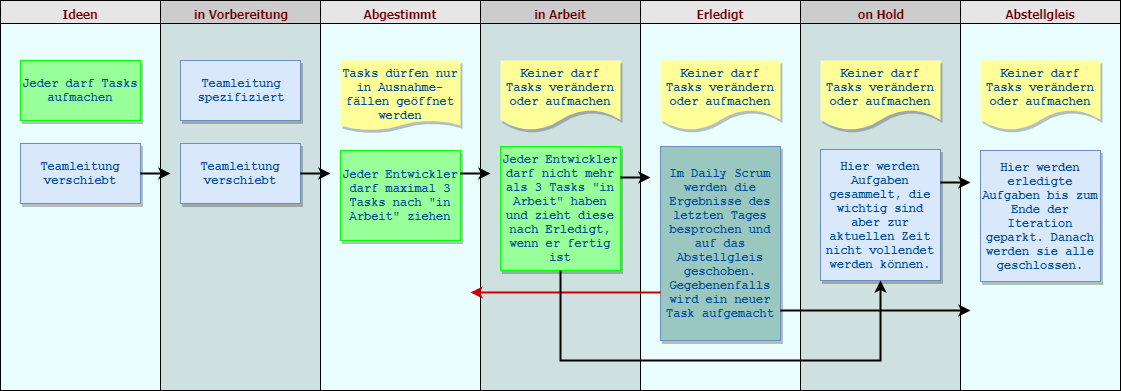

The diagram above was exported from draw.io. Its source (the exported page's mxGraphModel, read from the mxfile embedded in the PNG):
<mxGraphModel dx="1426" dy="730" grid="1" gridSize="10" guides="1" tooltips="1" connect="1" arrows="1" fold="1" page="0" pageScale="1" pageWidth="826" pageHeight="1169" background="#ffffff" math="0" shadow="0">
  <root>
    <mxCell id="0" style=";html=1;" />
    <mxCell id="1" style=";html=1;" parent="0" />
    <mxCell id="4" value="Erledigt" style="swimlane;whiteSpace=wrap;fillColor=#E6E6E6;swimlaneFillColor=#EBFEFF;fontColor=#660000;fontFamily=Tahoma;html=1;startSize=23;" parent="1" vertex="1">
      <mxGeometry x="660" y="20" width="160" height="390" as="geometry">
        <mxRectangle x="20" y="20" width="80" height="23" as="alternateBounds" />
      </mxGeometry>
    </mxCell>
    <mxCell id="63" value="&lt;span&gt;Keiner darf Tasks verändern oder aufmachen&lt;/span&gt;" style="shape=document;whiteSpace=wrap;verticalAlign=top;strokeColor=none;fillColor=#FFFF99;shadow=1;fontColor=#004C99;fontFamily=Courier New;fontStyle=1;html=1;" parent="4" vertex="1">
      <mxGeometry x="20" y="60" width="120" height="70" as="geometry" />
    </mxCell>
    <mxCell id="60" value="Im Daily Scrum werden die Ergebnisse des letzten Tages besprochen und auf das Abstellgleis geschoben. Gegebenenfalls wird ein neuer Task aufgemacht" style="whiteSpace=wrap;shadow=1;fontColor=#004C99;fontFamily=Courier New;fontStyle=1;html=1;plain-blue;gradientColor=none;fillColor=#9AC7BF;" parent="4" vertex="1">
      <mxGeometry x="20" y="146" width="120" height="194" as="geometry" />
    </mxCell>
    <mxCell id="7" value="in Arbeit" style="swimlane;whiteSpace=wrap;fillColor=#CCCCCC;swimlaneFillColor=#CFE0E0;fontColor=#660000;fontFamily=Tahoma;html=1;startSize=23;" parent="1" vertex="1">
      <mxGeometry x="500" y="20" width="160" height="390" as="geometry">
        <mxRectangle x="20" y="20" width="80" height="23" as="alternateBounds" />
      </mxGeometry>
    </mxCell>
    <mxCell id="68" value="&lt;span&gt;Keiner darf Tasks verändern oder aufmachen&lt;/span&gt;" style="shape=document;whiteSpace=wrap;verticalAlign=top;strokeColor=none;fillColor=#FFFF99;shadow=1;fontColor=#004C99;fontFamily=Courier New;fontStyle=1;html=1;" parent="7" vertex="1">
      <mxGeometry x="20" y="60" width="120" height="70" as="geometry" />
    </mxCell>
    <mxCell id="58" value="Jeder Entwickler darf nicht mehr als 3 Tasks &quot;in Arbeit&quot; haben und zieht diese nach Erledigt, wenn er fertig ist" style="whiteSpace=wrap;strokeColor=#00FF00;fillColor=#99FF99;shadow=1;fontColor=#004C99;fontFamily=Courier New;fontStyle=1;html=1;" parent="7" vertex="1">
      <mxGeometry x="20" y="146" width="120" height="124" as="geometry" />
    </mxCell>
    <mxCell id="5" value="in Vorbereitung" style="swimlane;whiteSpace=wrap;fillColor=#CCCCCC;swimlaneFillColor=#CFE0E0;fontColor=#660000;fontFamily=Tahoma;html=1;" parent="1" vertex="1">
      <mxGeometry x="180" y="20" width="160" height="390" as="geometry">
        <mxRectangle x="20" y="20" width="80" height="23" as="alternateBounds" />
      </mxGeometry>
    </mxCell>
    <mxCell id="75" value="Teamleitung&lt;br&gt;spezifiziert&lt;br&gt;" style="whiteSpace=wrap;shadow=1;fontColor=#004C99;fontFamily=Courier New;fontStyle=1;html=1;plain-blue;gradientColor=none;" vertex="1" parent="5">
      <mxGeometry x="20" y="60" width="120" height="60" as="geometry" />
    </mxCell>
    <mxCell id="76" value="Teamleitung&lt;br&gt;verschiebt&lt;br&gt;" style="whiteSpace=wrap;shadow=1;fontColor=#004C99;fontFamily=Courier New;fontStyle=1;html=1;plain-blue;gradientColor=none;" vertex="1" parent="5">
      <mxGeometry x="20" y="143" width="120" height="60" as="geometry" />
    </mxCell>
    <mxCell id="6" value="Abgestimmt" style="swimlane;whiteSpace=wrap;fillColor=#E6E6E6;swimlaneFillColor=#EBFEFF;fontColor=#660000;fontFamily=Tahoma;html=1;startSize=23;" parent="1" vertex="1">
      <mxGeometry x="340" y="20" width="160" height="390" as="geometry">
        <mxRectangle x="20" y="20" width="80" height="23" as="alternateBounds" />
      </mxGeometry>
    </mxCell>
    <mxCell id="13" value="&lt;span&gt;Tasks dürfen nur in Ausnahme- fällen geöffnet werden&lt;/span&gt;" style="shape=document;whiteSpace=wrap;verticalAlign=top;strokeColor=none;fillColor=#FFFF99;shadow=1;fontColor=#004C99;fontFamily=Courier New;fontStyle=1;html=1;size=0.14285714285714285;" parent="6" vertex="1">
      <mxGeometry x="20" y="60" width="120" height="70" as="geometry" />
    </mxCell>
    <mxCell id="77" value="Jeder Entwickler darf maximal 3 Tasks nach &quot;in Arbeit&quot; ziehen" style="whiteSpace=wrap;strokeColor=#00FF00;fillColor=#99FF99;shadow=1;fontColor=#004C99;fontFamily=Courier New;fontStyle=1;html=1;" vertex="1" parent="6">
      <mxGeometry x="20" y="150" width="120" height="90" as="geometry" />
    </mxCell>
    <mxCell id="2" value="Ideen" style="swimlane;whiteSpace=wrap;fillColor=#E6E6E6;swimlaneFillColor=#EBFEFF;fontColor=#660000;fontFamily=Tahoma;html=1;startSize=23;" parent="1" vertex="1">
      <mxGeometry x="20" y="20" width="160" height="390" as="geometry">
        <mxRectangle x="20" y="20" width="80" height="23" as="alternateBounds" />
      </mxGeometry>
    </mxCell>
    <mxCell id="8" value="Jeder darf Tasks aufmachen" style="whiteSpace=wrap;strokeColor=#00FF00;fillColor=#99FF99;shadow=1;fontColor=#004C99;fontFamily=Courier New;fontStyle=1;html=1;" parent="2" vertex="1">
      <mxGeometry x="20" y="60" width="120" height="60" as="geometry" />
    </mxCell>
    <mxCell id="9" value="Teamleitung&lt;br&gt;verschiebt&lt;br&gt;" style="whiteSpace=wrap;shadow=1;fontColor=#004C99;fontFamily=Courier New;fontStyle=1;html=1;plain-blue;gradientColor=none;" parent="2" vertex="1">
      <mxGeometry x="20" y="143" width="120" height="60" as="geometry" />
    </mxCell>
    <mxCell id="3" value="on Hold" style="swimlane;whiteSpace=wrap;fillColor=#CCCCCC;swimlaneFillColor=#CFE0E0;fontColor=#660000;fontFamily=Tahoma;html=1;" parent="1" vertex="1">
      <mxGeometry x="820" y="20" width="160" height="390" as="geometry">
        <mxRectangle x="20" y="20" width="80" height="23" as="alternateBounds" />
      </mxGeometry>
    </mxCell>
    <mxCell id="69" value="&lt;span&gt;Keiner darf Tasks verändern oder aufmachen&lt;/span&gt;" style="shape=document;whiteSpace=wrap;verticalAlign=top;strokeColor=none;fillColor=#FFFF99;shadow=1;fontColor=#004C99;fontFamily=Courier New;fontStyle=1;html=1;" parent="3" vertex="1">
      <mxGeometry x="20" y="60" width="120" height="70" as="geometry" />
    </mxCell>
    <mxCell id="78" value="Hier werden Aufgaben gesammelt, die wichtig sind aber zur aktuellen Zeit nicht vollendet werden können." style="whiteSpace=wrap;shadow=1;fontColor=#004C99;fontFamily=Courier New;fontStyle=1;html=1;plain-blue;gradientColor=none;" vertex="1" parent="3">
      <mxGeometry x="20" y="149" width="120" height="131" as="geometry" />
    </mxCell>
    <mxCell id="72" value="Abstellgleis" style="swimlane;whiteSpace=wrap;fillColor=#E6E6E6;swimlaneFillColor=#EBFEFF;fontColor=#660000;fontFamily=Tahoma;html=1;startSize=23;" vertex="1" parent="1">
      <mxGeometry x="980" y="20" width="160" height="390" as="geometry">
        <mxRectangle x="20" y="20" width="80" height="23" as="alternateBounds" />
      </mxGeometry>
    </mxCell>
    <mxCell id="73" value="&lt;span&gt;Keiner darf Tasks verändern oder aufmachen&lt;/span&gt;" style="shape=document;whiteSpace=wrap;verticalAlign=top;strokeColor=none;fillColor=#FFFF99;shadow=1;fontColor=#004C99;fontFamily=Courier New;fontStyle=1;html=1;" vertex="1" parent="72">
      <mxGeometry x="20" y="60" width="120" height="70" as="geometry" />
    </mxCell>
    <mxCell id="79" value="Hier werden erledigte Aufgaben bis zum Ende der Iteration geparkt. Danach werden sie alle geschlossen." style="whiteSpace=wrap;shadow=1;fontColor=#004C99;fontFamily=Courier New;fontStyle=1;html=1;plain-blue;gradientColor=none;" vertex="1" parent="72">
      <mxGeometry x="20" y="150" width="120" height="131" as="geometry" />
    </mxCell>
    <mxCell id="83" style="edgeStyle=orthogonalEdgeStyle;rounded=0;html=1;exitX=1;exitY=0.5;startArrow=none;startFill=0;jettySize=auto;orthogonalLoop=1;strokeWidth=2;fontSize=10;" edge="1" parent="1" source="9">
      <mxGeometry relative="1" as="geometry">
        <mxPoint x="190" y="193" as="targetPoint" />
      </mxGeometry>
    </mxCell>
    <mxCell id="84" style="edgeStyle=orthogonalEdgeStyle;rounded=0;html=1;exitX=1;exitY=0.5;startArrow=none;startFill=0;jettySize=auto;orthogonalLoop=1;strokeWidth=2;fontSize=10;" edge="1" parent="1" source="76">
      <mxGeometry relative="1" as="geometry">
        <mxPoint x="350" y="193" as="targetPoint" />
      </mxGeometry>
    </mxCell>
    <mxCell id="86" style="edgeStyle=orthogonalEdgeStyle;rounded=0;html=1;exitX=1;exitY=0.25;startArrow=none;startFill=0;jettySize=auto;orthogonalLoop=1;strokeWidth=2;fontSize=10;" edge="1" parent="1" source="77">
      <mxGeometry relative="1" as="geometry">
        <mxPoint x="510" y="193" as="targetPoint" />
      </mxGeometry>
    </mxCell>
    <mxCell id="87" style="edgeStyle=orthogonalEdgeStyle;rounded=0;html=1;exitX=1;exitY=0.25;startArrow=none;startFill=0;jettySize=auto;orthogonalLoop=1;strokeWidth=2;fontSize=10;" edge="1" parent="1" source="58">
      <mxGeometry relative="1" as="geometry">
        <mxPoint x="670" y="197" as="targetPoint" />
      </mxGeometry>
    </mxCell>
    <mxCell id="97" style="edgeStyle=orthogonalEdgeStyle;rounded=0;html=1;startArrow=none;startFill=0;jettySize=auto;orthogonalLoop=1;strokeWidth=2;fontSize=10;" edge="1" parent="1">
      <mxGeometry relative="1" as="geometry">
        <mxPoint x="990" y="330" as="targetPoint" />
        <mxPoint x="800" y="330" as="sourcePoint" />
        <Array as="points">
          <mxPoint x="800" y="330" />
          <mxPoint x="990" y="330" />
        </Array>
      </mxGeometry>
    </mxCell>
    <mxCell id="98" style="edgeStyle=orthogonalEdgeStyle;rounded=0;html=1;exitX=1;exitY=0.25;startArrow=none;startFill=0;jettySize=auto;orthogonalLoop=1;strokeWidth=2;fontSize=10;" edge="1" parent="1" source="78">
      <mxGeometry relative="1" as="geometry">
        <mxPoint x="990" y="202" as="targetPoint" />
      </mxGeometry>
    </mxCell>
    <mxCell id="99" style="edgeStyle=orthogonalEdgeStyle;rounded=0;html=1;exitX=0;exitY=0.75;startArrow=none;startFill=0;jettySize=auto;orthogonalLoop=1;strokeWidth=2;fontSize=10;strokeColor=#CC0000;" edge="1" parent="1" source="60">
      <mxGeometry relative="1" as="geometry">
        <mxPoint x="490" y="312" as="targetPoint" />
      </mxGeometry>
    </mxCell>
    <mxCell id="100" style="edgeStyle=orthogonalEdgeStyle;rounded=0;html=1;exitX=0.5;exitY=1;entryX=0.5;entryY=1;startArrow=none;startFill=0;jettySize=auto;orthogonalLoop=1;strokeWidth=2;fontSize=10;" edge="1" parent="1" source="58" target="78">
      <mxGeometry relative="1" as="geometry">
        <Array as="points">
          <mxPoint x="580" y="380" />
          <mxPoint x="900" y="380" />
        </Array>
      </mxGeometry>
    </mxCell>
  </root>
</mxGraphModel>